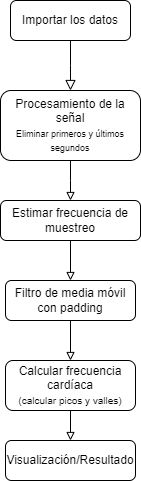

The diagram above was exported from draw.io. Its source (the exported page's mxGraphModel, read from the mxfile embedded in the PNG):
<mxGraphModel dx="874" dy="431" grid="1" gridSize="10" guides="1" tooltips="1" connect="1" arrows="1" fold="1" page="1" pageScale="1" pageWidth="827" pageHeight="1169" math="0" shadow="0">
  <root>
    <mxCell id="WIyWlLk6GJQsqaUBKTNV-0" />
    <mxCell id="WIyWlLk6GJQsqaUBKTNV-1" parent="WIyWlLk6GJQsqaUBKTNV-0" />
    <mxCell id="WIyWlLk6GJQsqaUBKTNV-2" value="" style="rounded=0;html=1;jettySize=auto;orthogonalLoop=1;fontSize=11;endArrow=block;endFill=0;endSize=8;strokeWidth=1;shadow=0;labelBackgroundColor=none;edgeStyle=orthogonalEdgeStyle;" parent="WIyWlLk6GJQsqaUBKTNV-1" source="WIyWlLk6GJQsqaUBKTNV-3" edge="1">
      <mxGeometry relative="1" as="geometry">
        <mxPoint x="220" y="170" as="targetPoint" />
      </mxGeometry>
    </mxCell>
    <mxCell id="WIyWlLk6GJQsqaUBKTNV-3" value="Importar los datos" style="rounded=1;whiteSpace=wrap;html=1;fontSize=12;glass=0;strokeWidth=1;shadow=0;" parent="WIyWlLk6GJQsqaUBKTNV-1" vertex="1">
      <mxGeometry x="160" y="80" width="120" height="40" as="geometry" />
    </mxCell>
    <mxCell id="UBH9K-JkKnkgtL7jKNNa-2" style="edgeStyle=orthogonalEdgeStyle;rounded=0;orthogonalLoop=1;jettySize=auto;html=1;exitX=0.5;exitY=1;exitDx=0;exitDy=0;endArrow=block;endFill=0;" edge="1" parent="WIyWlLk6GJQsqaUBKTNV-1" source="WIyWlLk6GJQsqaUBKTNV-7">
      <mxGeometry relative="1" as="geometry">
        <mxPoint x="220" y="280" as="targetPoint" />
      </mxGeometry>
    </mxCell>
    <mxCell id="WIyWlLk6GJQsqaUBKTNV-7" value="Procesamiento de la señal&lt;div&gt;&lt;font style=&quot;font-size: 9px;&quot;&gt;Eliminar primeros y últimos segundos&lt;/font&gt;&lt;/div&gt;" style="rounded=1;whiteSpace=wrap;html=1;fontSize=12;glass=0;strokeWidth=1;shadow=0;" parent="WIyWlLk6GJQsqaUBKTNV-1" vertex="1">
      <mxGeometry x="150" y="170" width="140" height="70" as="geometry" />
    </mxCell>
    <mxCell id="UBH9K-JkKnkgtL7jKNNa-6" style="edgeStyle=orthogonalEdgeStyle;rounded=0;orthogonalLoop=1;jettySize=auto;html=1;exitX=0.5;exitY=1;exitDx=0;exitDy=0;entryX=0.5;entryY=0;entryDx=0;entryDy=0;endArrow=block;endFill=0;" edge="1" parent="WIyWlLk6GJQsqaUBKTNV-1" source="WIyWlLk6GJQsqaUBKTNV-11" target="UBH9K-JkKnkgtL7jKNNa-5">
      <mxGeometry relative="1" as="geometry" />
    </mxCell>
    <mxCell id="WIyWlLk6GJQsqaUBKTNV-11" value="Filtro de media móvil con padding" style="rounded=1;whiteSpace=wrap;html=1;fontSize=12;glass=0;strokeWidth=1;shadow=0;" parent="WIyWlLk6GJQsqaUBKTNV-1" vertex="1">
      <mxGeometry x="155" y="360" width="130" height="40" as="geometry" />
    </mxCell>
    <mxCell id="UBH9K-JkKnkgtL7jKNNa-4" style="edgeStyle=orthogonalEdgeStyle;rounded=0;orthogonalLoop=1;jettySize=auto;html=1;exitX=0.5;exitY=1;exitDx=0;exitDy=0;entryX=0.5;entryY=0;entryDx=0;entryDy=0;endArrow=block;endFill=0;" edge="1" parent="WIyWlLk6GJQsqaUBKTNV-1" source="WIyWlLk6GJQsqaUBKTNV-12" target="WIyWlLk6GJQsqaUBKTNV-11">
      <mxGeometry relative="1" as="geometry" />
    </mxCell>
    <mxCell id="WIyWlLk6GJQsqaUBKTNV-12" value="Estimar frecuencia de muestreo" style="rounded=1;whiteSpace=wrap;html=1;fontSize=12;glass=0;strokeWidth=1;shadow=0;" parent="WIyWlLk6GJQsqaUBKTNV-1" vertex="1">
      <mxGeometry x="150" y="280" width="140" height="40" as="geometry" />
    </mxCell>
    <mxCell id="UBH9K-JkKnkgtL7jKNNa-9" style="edgeStyle=orthogonalEdgeStyle;rounded=0;orthogonalLoop=1;jettySize=auto;html=1;exitX=0.5;exitY=1;exitDx=0;exitDy=0;entryX=0.5;entryY=0;entryDx=0;entryDy=0;endArrow=block;endFill=0;" edge="1" parent="WIyWlLk6GJQsqaUBKTNV-1" source="UBH9K-JkKnkgtL7jKNNa-5" target="UBH9K-JkKnkgtL7jKNNa-7">
      <mxGeometry relative="1" as="geometry" />
    </mxCell>
    <mxCell id="UBH9K-JkKnkgtL7jKNNa-5" value="Calcular frecuencia cardíaca&lt;div&gt;&lt;font style=&quot;font-size: 10px;&quot;&gt;(calcular picos y valles)&lt;/font&gt;&lt;/div&gt;" style="rounded=1;whiteSpace=wrap;html=1;fontSize=12;glass=0;strokeWidth=1;shadow=0;" vertex="1" parent="WIyWlLk6GJQsqaUBKTNV-1">
      <mxGeometry x="155" y="440" width="130" height="50" as="geometry" />
    </mxCell>
    <mxCell id="UBH9K-JkKnkgtL7jKNNa-7" value="&lt;div&gt;&lt;font style=&quot;&quot;&gt;Visualización/Resultado&lt;/font&gt;&lt;/div&gt;" style="rounded=1;whiteSpace=wrap;html=1;fontSize=12;glass=0;strokeWidth=1;shadow=0;" vertex="1" parent="WIyWlLk6GJQsqaUBKTNV-1">
      <mxGeometry x="155" y="520" width="130" height="40" as="geometry" />
    </mxCell>
  </root>
</mxGraphModel>